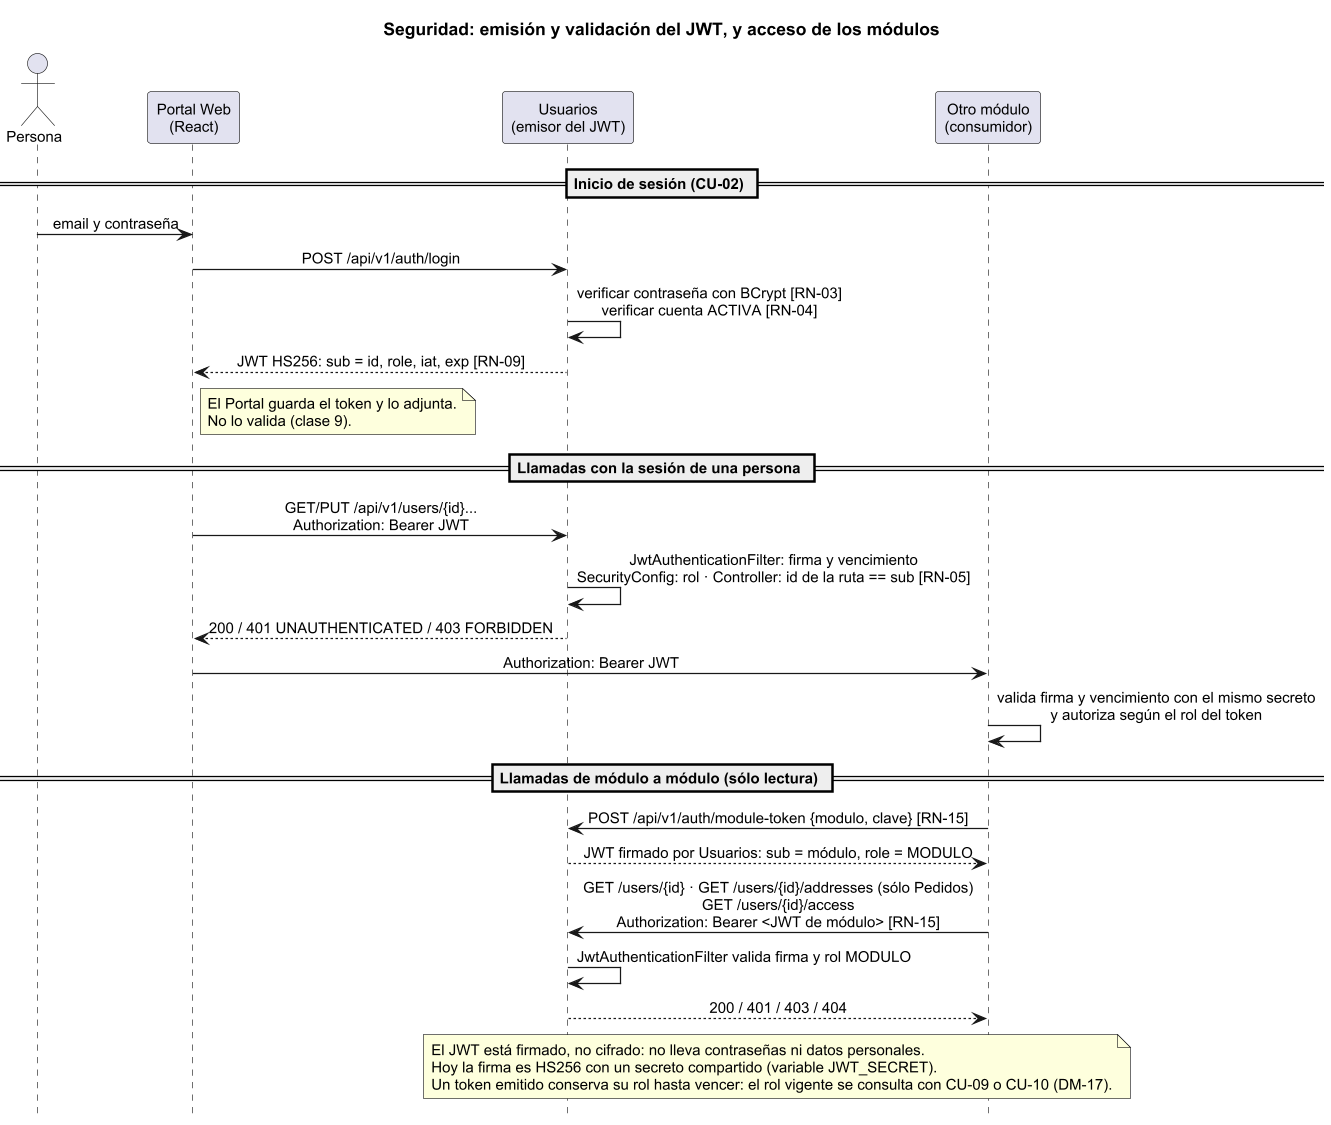

The diagram above was rendered by PlantUML. Its source (embedded in the PNG):
@startuml seguridad
skinparam dpi 120
skinparam shadowing false
skinparam defaultFontName Arial
skinparam defaultFontSize 12
skinparam sequenceMessageAlign center
hide footbox
title Seguridad: emisión y validación del JWT, y acceso de los módulos

actor Persona as P
participant "Portal Web\n(React)" as W
participant "Usuarios\n(emisor del JWT)" as U
participant "Otro módulo\n(consumidor)" as M

== Inicio de sesión (CU-02) ==
P -> W : email y contraseña
W -> U : POST /api/v1/auth/login
U -> U : verificar contraseña con BCrypt [RN-03]\nverificar cuenta ACTIVA [RN-04]
U --> W : JWT HS256: sub = id, role, iat, exp [RN-09]
note right of W : El Portal guarda el token y lo adjunta.\nNo lo valida (clase 9).

== Llamadas con la sesión de una persona ==
W -> U : GET/PUT /api/v1/users/{id}...\nAuthorization: Bearer JWT
U -> U : JwtAuthenticationFilter: firma y vencimiento\nSecurityConfig: rol · Controller: id de la ruta == sub [RN-05]
U --> W : 200 / 401 UNAUTHENTICATED / 403 FORBIDDEN
W -> M : Authorization: Bearer JWT
M -> M : valida firma y vencimiento con el mismo secreto\ny autoriza según el rol del token

== Llamadas de módulo a módulo (sólo lectura) ==
M -> U : POST /api/v1/auth/module-token {modulo, clave} [RN-15]
U --> M : JWT firmado por Usuarios: sub = módulo, role = MODULO
M -> U : GET /users/{id} · GET /users/{id}/addresses (sólo Pedidos)\nGET /users/{id}/access\nAuthorization: Bearer <JWT de módulo> [RN-15]
U -> U : JwtAuthenticationFilter valida firma y rol MODULO
U --> M : 200 / 401 / 403 / 404

note over U, M
  El JWT está firmado, no cifrado: no lleva contraseñas ni datos personales.
  Hoy la firma es HS256 con un secreto compartido (variable JWT_SECRET).
  Un token emitido conserva su rol hasta vencer: el rol vigente se consulta con CU-09 o CU-10 (DM-17).
end note
@enduml